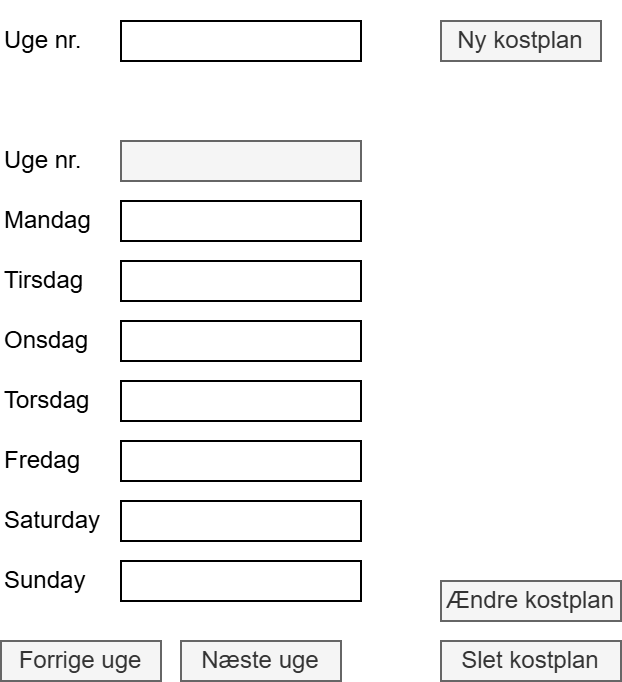

The diagram above was exported from draw.io. Its source (the exported page's mxGraphModel, read from the mxfile embedded in the PNG):
<mxGraphModel dx="1434" dy="738" grid="1" gridSize="10" guides="1" tooltips="1" connect="1" arrows="1" fold="1" page="1" pageScale="1" pageWidth="827" pageHeight="1169" math="0" shadow="0">
  <root>
    <mxCell id="0" />
    <mxCell id="1" parent="0" />
    <mxCell id="LOWN_st1GvRj5S90x7BS-1" value="Uge nr.&amp;nbsp;" style="text;html=1;align=left;verticalAlign=middle;whiteSpace=wrap;rounded=0;" vertex="1" parent="1">
      <mxGeometry x="10" y="10" width="60" height="40" as="geometry" />
    </mxCell>
    <mxCell id="LOWN_st1GvRj5S90x7BS-2" value="" style="rounded=0;whiteSpace=wrap;html=1;" vertex="1" parent="1">
      <mxGeometry x="70" y="20" width="120" height="20" as="geometry" />
    </mxCell>
    <mxCell id="LOWN_st1GvRj5S90x7BS-6" value="Ny kostplan" style="rounded=0;whiteSpace=wrap;html=1;fillColor=#f5f5f5;fontColor=#333333;strokeColor=#666666;" vertex="1" parent="1">
      <mxGeometry x="230" y="20" width="80" height="20" as="geometry" />
    </mxCell>
    <mxCell id="LOWN_st1GvRj5S90x7BS-7" value="Mandag" style="text;html=1;align=left;verticalAlign=middle;whiteSpace=wrap;rounded=0;" vertex="1" parent="1">
      <mxGeometry x="10" y="100" width="60" height="40" as="geometry" />
    </mxCell>
    <mxCell id="LOWN_st1GvRj5S90x7BS-8" value="" style="rounded=0;whiteSpace=wrap;html=1;" vertex="1" parent="1">
      <mxGeometry x="70" y="110" width="120" height="20" as="geometry" />
    </mxCell>
    <mxCell id="LOWN_st1GvRj5S90x7BS-9" value="Tirsdag" style="text;html=1;align=left;verticalAlign=middle;whiteSpace=wrap;rounded=0;" vertex="1" parent="1">
      <mxGeometry x="10" y="130" width="60" height="40" as="geometry" />
    </mxCell>
    <mxCell id="LOWN_st1GvRj5S90x7BS-10" value="" style="rounded=0;whiteSpace=wrap;html=1;" vertex="1" parent="1">
      <mxGeometry x="70" y="140" width="120" height="20" as="geometry" />
    </mxCell>
    <mxCell id="LOWN_st1GvRj5S90x7BS-13" value="Onsdag" style="text;html=1;align=left;verticalAlign=middle;whiteSpace=wrap;rounded=0;" vertex="1" parent="1">
      <mxGeometry x="10" y="160" width="60" height="40" as="geometry" />
    </mxCell>
    <mxCell id="LOWN_st1GvRj5S90x7BS-14" value="" style="rounded=0;whiteSpace=wrap;html=1;" vertex="1" parent="1">
      <mxGeometry x="70" y="170" width="120" height="20" as="geometry" />
    </mxCell>
    <mxCell id="LOWN_st1GvRj5S90x7BS-15" value="Torsdag" style="text;html=1;align=left;verticalAlign=middle;whiteSpace=wrap;rounded=0;" vertex="1" parent="1">
      <mxGeometry x="10" y="190" width="60" height="40" as="geometry" />
    </mxCell>
    <mxCell id="LOWN_st1GvRj5S90x7BS-16" value="" style="rounded=0;whiteSpace=wrap;html=1;" vertex="1" parent="1">
      <mxGeometry x="70" y="200" width="120" height="20" as="geometry" />
    </mxCell>
    <mxCell id="LOWN_st1GvRj5S90x7BS-17" value="Fredag" style="text;html=1;align=left;verticalAlign=middle;whiteSpace=wrap;rounded=0;" vertex="1" parent="1">
      <mxGeometry x="10" y="220" width="60" height="40" as="geometry" />
    </mxCell>
    <mxCell id="LOWN_st1GvRj5S90x7BS-18" value="" style="rounded=0;whiteSpace=wrap;html=1;" vertex="1" parent="1">
      <mxGeometry x="70" y="230" width="120" height="20" as="geometry" />
    </mxCell>
    <mxCell id="LOWN_st1GvRj5S90x7BS-20" value="Forrige uge" style="rounded=0;whiteSpace=wrap;html=1;fillColor=#f5f5f5;fontColor=#333333;strokeColor=#666666;" vertex="1" parent="1">
      <mxGeometry x="10" y="330" width="80" height="20" as="geometry" />
    </mxCell>
    <mxCell id="LOWN_st1GvRj5S90x7BS-21" value="Næste uge" style="rounded=0;whiteSpace=wrap;html=1;fillColor=#f5f5f5;fontColor=#333333;strokeColor=#666666;" vertex="1" parent="1">
      <mxGeometry x="100" y="330" width="80" height="20" as="geometry" />
    </mxCell>
    <mxCell id="LOWN_st1GvRj5S90x7BS-23" value="Ændre kostplan" style="rounded=0;whiteSpace=wrap;html=1;fillColor=#f5f5f5;fontColor=#333333;strokeColor=#666666;" vertex="1" parent="1">
      <mxGeometry x="230" y="300" width="90" height="20" as="geometry" />
    </mxCell>
    <mxCell id="LOWN_st1GvRj5S90x7BS-24" value="Uge nr.&amp;nbsp;" style="text;html=1;align=left;verticalAlign=middle;whiteSpace=wrap;rounded=0;" vertex="1" parent="1">
      <mxGeometry x="10" y="70" width="60" height="40" as="geometry" />
    </mxCell>
    <mxCell id="LOWN_st1GvRj5S90x7BS-25" value="" style="rounded=0;whiteSpace=wrap;html=1;fillColor=#f5f5f5;fontColor=#333333;strokeColor=#666666;" vertex="1" parent="1">
      <mxGeometry x="70" y="80" width="120" height="20" as="geometry" />
    </mxCell>
    <mxCell id="LOWN_st1GvRj5S90x7BS-26" value="Slet kostplan" style="rounded=0;whiteSpace=wrap;html=1;fillColor=#f5f5f5;fontColor=#333333;strokeColor=#666666;" vertex="1" parent="1">
      <mxGeometry x="230" y="330" width="90" height="20" as="geometry" />
    </mxCell>
    <mxCell id="LOWN_st1GvRj5S90x7BS-27" value="Saturday" style="text;html=1;align=left;verticalAlign=middle;whiteSpace=wrap;rounded=0;" vertex="1" parent="1">
      <mxGeometry x="10" y="250" width="60" height="40" as="geometry" />
    </mxCell>
    <mxCell id="LOWN_st1GvRj5S90x7BS-28" value="" style="rounded=0;whiteSpace=wrap;html=1;" vertex="1" parent="1">
      <mxGeometry x="70" y="260" width="120" height="20" as="geometry" />
    </mxCell>
    <mxCell id="LOWN_st1GvRj5S90x7BS-29" value="Sunday" style="text;html=1;align=left;verticalAlign=middle;whiteSpace=wrap;rounded=0;" vertex="1" parent="1">
      <mxGeometry x="10" y="280" width="60" height="40" as="geometry" />
    </mxCell>
    <mxCell id="LOWN_st1GvRj5S90x7BS-30" value="" style="rounded=0;whiteSpace=wrap;html=1;" vertex="1" parent="1">
      <mxGeometry x="70" y="290" width="120" height="20" as="geometry" />
    </mxCell>
  </root>
</mxGraphModel>